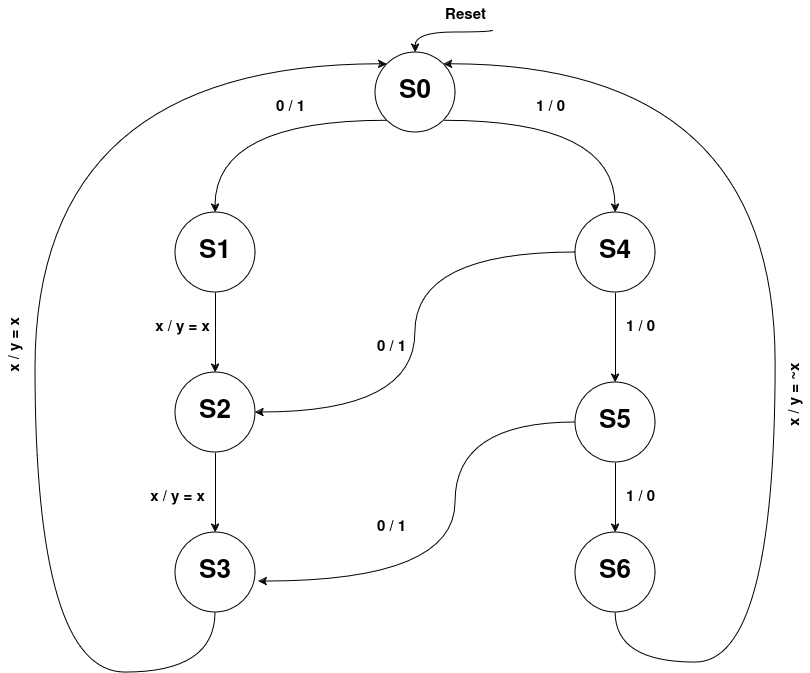

The diagram above was exported from draw.io. Its source (the exported page's mxGraphModel, read from the mxfile embedded in the PNG):
<mxGraphModel dx="2508" dy="908" grid="1" gridSize="10" guides="1" tooltips="1" connect="1" arrows="1" fold="1" page="1" pageScale="1" pageWidth="850" pageHeight="1100" math="0" shadow="0">
  <root>
    <mxCell id="0" />
    <mxCell id="1" parent="0" />
    <mxCell id="J1C0u0_TimoIVAASSIRt-33" style="edgeStyle=orthogonalEdgeStyle;rounded=0;orthogonalLoop=1;jettySize=auto;html=1;exitX=1;exitY=1;exitDx=0;exitDy=0;curved=1;" edge="1" parent="1" source="J1C0u0_TimoIVAASSIRt-10" target="J1C0u0_TimoIVAASSIRt-11">
      <mxGeometry relative="1" as="geometry" />
    </mxCell>
    <mxCell id="J1C0u0_TimoIVAASSIRt-34" style="edgeStyle=orthogonalEdgeStyle;rounded=0;orthogonalLoop=1;jettySize=auto;html=1;exitX=0;exitY=1;exitDx=0;exitDy=0;entryX=0.5;entryY=0;entryDx=0;entryDy=0;curved=1;" edge="1" parent="1" source="J1C0u0_TimoIVAASSIRt-10" target="J1C0u0_TimoIVAASSIRt-13">
      <mxGeometry relative="1" as="geometry" />
    </mxCell>
    <mxCell id="J1C0u0_TimoIVAASSIRt-10" value="&lt;b&gt;&lt;font style=&quot;font-size: 26px;&quot;&gt;S0&lt;/font&gt;&lt;/b&gt;" style="ellipse;whiteSpace=wrap;html=1;aspect=fixed;" vertex="1" parent="1">
      <mxGeometry x="360" y="440" width="80" height="80" as="geometry" />
    </mxCell>
    <mxCell id="J1C0u0_TimoIVAASSIRt-27" style="edgeStyle=orthogonalEdgeStyle;rounded=0;orthogonalLoop=1;jettySize=auto;html=1;exitX=0.5;exitY=1;exitDx=0;exitDy=0;entryX=0.5;entryY=0;entryDx=0;entryDy=0;" edge="1" parent="1" source="J1C0u0_TimoIVAASSIRt-11" target="J1C0u0_TimoIVAASSIRt-12">
      <mxGeometry relative="1" as="geometry" />
    </mxCell>
    <mxCell id="J1C0u0_TimoIVAASSIRt-57" style="edgeStyle=orthogonalEdgeStyle;rounded=0;orthogonalLoop=1;jettySize=auto;html=1;exitX=0;exitY=0.5;exitDx=0;exitDy=0;entryX=1;entryY=0.5;entryDx=0;entryDy=0;curved=1;" edge="1" parent="1" source="J1C0u0_TimoIVAASSIRt-11" target="J1C0u0_TimoIVAASSIRt-14">
      <mxGeometry relative="1" as="geometry">
        <Array as="points">
          <mxPoint x="400" y="640" />
          <mxPoint x="400" y="800" />
        </Array>
      </mxGeometry>
    </mxCell>
    <mxCell id="J1C0u0_TimoIVAASSIRt-11" value="&lt;b&gt;&lt;font style=&quot;font-size: 26px;&quot;&gt;S4&lt;/font&gt;&lt;/b&gt;" style="ellipse;whiteSpace=wrap;html=1;aspect=fixed;" vertex="1" parent="1">
      <mxGeometry x="560" y="600" width="80" height="80" as="geometry" />
    </mxCell>
    <mxCell id="J1C0u0_TimoIVAASSIRt-28" style="edgeStyle=orthogonalEdgeStyle;rounded=0;orthogonalLoop=1;jettySize=auto;html=1;exitX=0.5;exitY=1;exitDx=0;exitDy=0;entryX=0.5;entryY=0;entryDx=0;entryDy=0;" edge="1" parent="1" source="J1C0u0_TimoIVAASSIRt-12" target="J1C0u0_TimoIVAASSIRt-15">
      <mxGeometry relative="1" as="geometry" />
    </mxCell>
    <mxCell id="J1C0u0_TimoIVAASSIRt-12" value="&lt;b&gt;&lt;font style=&quot;font-size: 26px;&quot;&gt;S5&lt;/font&gt;&lt;/b&gt;" style="ellipse;whiteSpace=wrap;html=1;aspect=fixed;" vertex="1" parent="1">
      <mxGeometry x="560" y="770" width="80" height="80" as="geometry" />
    </mxCell>
    <mxCell id="J1C0u0_TimoIVAASSIRt-13" value="&lt;b&gt;&lt;font style=&quot;font-size: 26px;&quot;&gt;S1&lt;/font&gt;&lt;/b&gt;" style="ellipse;whiteSpace=wrap;html=1;aspect=fixed;" vertex="1" parent="1">
      <mxGeometry x="160" y="600" width="80" height="80" as="geometry" />
    </mxCell>
    <mxCell id="J1C0u0_TimoIVAASSIRt-30" style="edgeStyle=orthogonalEdgeStyle;rounded=0;orthogonalLoop=1;jettySize=auto;html=1;exitX=0.5;exitY=1;exitDx=0;exitDy=0;entryX=0.5;entryY=0;entryDx=0;entryDy=0;" edge="1" parent="1" source="J1C0u0_TimoIVAASSIRt-14" target="J1C0u0_TimoIVAASSIRt-16">
      <mxGeometry relative="1" as="geometry" />
    </mxCell>
    <mxCell id="J1C0u0_TimoIVAASSIRt-14" value="&lt;b&gt;&lt;font style=&quot;font-size: 26px;&quot;&gt;S2&lt;/font&gt;&lt;/b&gt;" style="ellipse;whiteSpace=wrap;html=1;aspect=fixed;" vertex="1" parent="1">
      <mxGeometry x="160" y="760" width="80" height="80" as="geometry" />
    </mxCell>
    <mxCell id="J1C0u0_TimoIVAASSIRt-32" style="edgeStyle=orthogonalEdgeStyle;rounded=0;orthogonalLoop=1;jettySize=auto;html=1;exitX=0.5;exitY=1;exitDx=0;exitDy=0;curved=1;entryX=1;entryY=0;entryDx=0;entryDy=0;" edge="1" parent="1" source="J1C0u0_TimoIVAASSIRt-15" target="J1C0u0_TimoIVAASSIRt-10">
      <mxGeometry relative="1" as="geometry">
        <mxPoint x="600" y="1090" as="targetPoint" />
        <Array as="points">
          <mxPoint x="600" y="1050" />
          <mxPoint x="760" y="1050" />
          <mxPoint x="760" y="452" />
        </Array>
      </mxGeometry>
    </mxCell>
    <mxCell id="J1C0u0_TimoIVAASSIRt-15" value="&lt;b&gt;&lt;font style=&quot;font-size: 26px;&quot;&gt;S6&lt;/font&gt;&lt;/b&gt;" style="ellipse;whiteSpace=wrap;html=1;aspect=fixed;" vertex="1" parent="1">
      <mxGeometry x="560" y="920" width="80" height="80" as="geometry" />
    </mxCell>
    <mxCell id="J1C0u0_TimoIVAASSIRt-31" style="edgeStyle=orthogonalEdgeStyle;rounded=0;orthogonalLoop=1;jettySize=auto;html=1;exitX=0.5;exitY=1;exitDx=0;exitDy=0;curved=1;entryX=0;entryY=0;entryDx=0;entryDy=0;" edge="1" parent="1" source="J1C0u0_TimoIVAASSIRt-16" target="J1C0u0_TimoIVAASSIRt-10">
      <mxGeometry relative="1" as="geometry">
        <mxPoint x="200" y="1090" as="targetPoint" />
        <Array as="points">
          <mxPoint x="200" y="1060" />
          <mxPoint x="20" y="1060" />
          <mxPoint x="20" y="452" />
        </Array>
      </mxGeometry>
    </mxCell>
    <mxCell id="J1C0u0_TimoIVAASSIRt-16" value="&lt;b&gt;&lt;font style=&quot;font-size: 26px;&quot;&gt;S3&lt;/font&gt;&lt;/b&gt;" style="ellipse;whiteSpace=wrap;html=1;aspect=fixed;" vertex="1" parent="1">
      <mxGeometry x="160" y="920" width="80" height="80" as="geometry" />
    </mxCell>
    <mxCell id="J1C0u0_TimoIVAASSIRt-29" style="edgeStyle=orthogonalEdgeStyle;rounded=0;orthogonalLoop=1;jettySize=auto;html=1;exitX=0.5;exitY=1;exitDx=0;exitDy=0;entryX=0.5;entryY=0;entryDx=0;entryDy=0;" edge="1" parent="1" source="J1C0u0_TimoIVAASSIRt-13" target="J1C0u0_TimoIVAASSIRt-14">
      <mxGeometry relative="1" as="geometry">
        <mxPoint x="200" y="750" as="targetPoint" />
      </mxGeometry>
    </mxCell>
    <mxCell id="J1C0u0_TimoIVAASSIRt-35" value="&lt;b&gt;&lt;font style=&quot;font-size: 15px;&quot;&gt;1 / 0&lt;br&gt;&lt;/font&gt;&lt;/b&gt;" style="text;html=1;align=center;verticalAlign=middle;resizable=0;points=[];autosize=1;strokeColor=none;fillColor=none;" vertex="1" parent="1">
      <mxGeometry x="510" y="480" width="50" height="30" as="geometry" />
    </mxCell>
    <mxCell id="J1C0u0_TimoIVAASSIRt-36" value="&lt;b&gt;&lt;font style=&quot;font-size: 15px;&quot;&gt;0 / 1&lt;br&gt;&lt;/font&gt;&lt;/b&gt;" style="text;html=1;align=center;verticalAlign=middle;resizable=0;points=[];autosize=1;strokeColor=none;fillColor=none;" vertex="1" parent="1">
      <mxGeometry x="250" y="480" width="50" height="30" as="geometry" />
    </mxCell>
    <mxCell id="J1C0u0_TimoIVAASSIRt-37" value="&lt;b&gt;&lt;font style=&quot;font-size: 15px;&quot;&gt;1 / 0&lt;br&gt;&lt;/font&gt;&lt;/b&gt;" style="text;html=1;align=center;verticalAlign=middle;resizable=0;points=[];autosize=1;strokeColor=none;fillColor=none;" vertex="1" parent="1">
      <mxGeometry x="600" y="700" width="50" height="30" as="geometry" />
    </mxCell>
    <mxCell id="J1C0u0_TimoIVAASSIRt-38" value="&lt;b&gt;&lt;font style=&quot;font-size: 15px;&quot;&gt;&amp;nbsp;x / y = x&lt;br&gt;&lt;/font&gt;&lt;/b&gt;" style="text;html=1;align=center;verticalAlign=middle;resizable=0;points=[];autosize=1;strokeColor=none;fillColor=none;" vertex="1" parent="1">
      <mxGeometry x="125" y="700" width="80" height="30" as="geometry" />
    </mxCell>
    <mxCell id="J1C0u0_TimoIVAASSIRt-39" value="&lt;b&gt;&lt;font style=&quot;font-size: 15px;&quot;&gt;1 / 0&lt;br&gt;&lt;/font&gt;&lt;/b&gt;" style="text;html=1;align=center;verticalAlign=middle;resizable=0;points=[];autosize=1;strokeColor=none;fillColor=none;" vertex="1" parent="1">
      <mxGeometry x="600" y="870" width="50" height="30" as="geometry" />
    </mxCell>
    <mxCell id="J1C0u0_TimoIVAASSIRt-43" value="&lt;b&gt;&lt;font style=&quot;font-size: 15px;&quot;&gt;&amp;nbsp;x / y = x&lt;br&gt;&lt;/font&gt;&lt;/b&gt;" style="text;html=1;align=center;verticalAlign=middle;resizable=0;points=[];autosize=1;strokeColor=none;fillColor=none;" vertex="1" parent="1">
      <mxGeometry x="120" y="870" width="80" height="30" as="geometry" />
    </mxCell>
    <mxCell id="J1C0u0_TimoIVAASSIRt-54" value="&lt;b&gt;&lt;font style=&quot;font-size: 15px;&quot;&gt;0 / 1&lt;br&gt;&lt;/font&gt;&lt;/b&gt;" style="text;whiteSpace=wrap;html=1;" vertex="1" parent="1">
      <mxGeometry x="360" y="720" width="60" height="40" as="geometry" />
    </mxCell>
    <mxCell id="J1C0u0_TimoIVAASSIRt-58" style="edgeStyle=orthogonalEdgeStyle;rounded=0;orthogonalLoop=1;jettySize=auto;html=1;exitX=0;exitY=0.5;exitDx=0;exitDy=0;entryX=1.038;entryY=0.613;entryDx=0;entryDy=0;entryPerimeter=0;curved=1;" edge="1" parent="1" source="J1C0u0_TimoIVAASSIRt-12" target="J1C0u0_TimoIVAASSIRt-16">
      <mxGeometry relative="1" as="geometry">
        <Array as="points">
          <mxPoint x="440" y="810" />
          <mxPoint x="440" y="969" />
        </Array>
      </mxGeometry>
    </mxCell>
    <mxCell id="J1C0u0_TimoIVAASSIRt-59" value="&lt;b&gt;&lt;font style=&quot;font-size: 15px;&quot;&gt;0 / 1&lt;br&gt;&lt;/font&gt;&lt;/b&gt;" style="text;whiteSpace=wrap;html=1;" vertex="1" parent="1">
      <mxGeometry x="360" y="900" width="60" height="30" as="geometry" />
    </mxCell>
    <mxCell id="J1C0u0_TimoIVAASSIRt-62" value="&lt;b&gt;&lt;font style=&quot;font-size: 15px;&quot;&gt;&amp;nbsp;x / y = x&lt;br&gt;&lt;/font&gt;&lt;/b&gt;" style="text;html=1;align=center;verticalAlign=middle;resizable=0;points=[];autosize=1;strokeColor=none;fillColor=none;rotation=270;" vertex="1" parent="1">
      <mxGeometry x="-40" y="720" width="80" height="30" as="geometry" />
    </mxCell>
    <mxCell id="J1C0u0_TimoIVAASSIRt-64" style="edgeStyle=orthogonalEdgeStyle;rounded=0;orthogonalLoop=1;jettySize=auto;html=1;exitX=0.5;exitY=0;exitDx=0;exitDy=0;curved=1;startArrow=classic;startFill=1;endArrow=none;endFill=0;entryX=0.133;entryY=0.933;entryDx=0;entryDy=0;entryPerimeter=0;" edge="1" parent="1">
      <mxGeometry relative="1" as="geometry">
        <mxPoint x="400" y="440" as="sourcePoint" />
        <mxPoint x="477.98" y="417.99" as="targetPoint" />
        <Array as="points">
          <mxPoint x="400" y="420" />
          <mxPoint x="478" y="420" />
        </Array>
      </mxGeometry>
    </mxCell>
    <mxCell id="J1C0u0_TimoIVAASSIRt-65" value="&lt;b&gt;&lt;font style=&quot;font-size: 15px;&quot;&gt;Reset&lt;/font&gt;&lt;/b&gt;" style="text;html=1;align=center;verticalAlign=middle;resizable=0;points=[];autosize=1;strokeColor=none;fillColor=none;" vertex="1" parent="1">
      <mxGeometry x="420" y="388" width="60" height="30" as="geometry" />
    </mxCell>
    <mxCell id="J1C0u0_TimoIVAASSIRt-66" value="&lt;b&gt;&lt;font style=&quot;font-size: 15px;&quot;&gt;&amp;nbsp;x / y = ~x&lt;br&gt;&lt;/font&gt;&lt;/b&gt;" style="text;html=1;align=center;verticalAlign=middle;resizable=0;points=[];autosize=1;strokeColor=none;fillColor=none;rotation=270;" vertex="1" parent="1">
      <mxGeometry x="735" y="770" width="90" height="30" as="geometry" />
    </mxCell>
  </root>
</mxGraphModel>